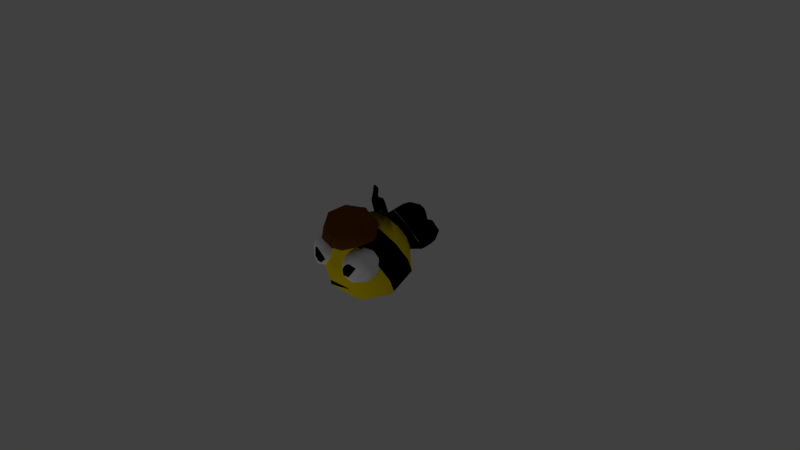 # Source: Bill_Model.blend  (saved by Blender 2.79.0; exported with 4.5.12 LTS)
import bpy
from mathutils import Matrix  # noqa: F401  (used for matrix-valued properties, if any)

bpy.ops.wm.read_factory_settings(use_empty=True)
scene = bpy.context.scene
scene.name = 'Scene'

# ---- collections
col_collection_1 = bpy.data.collections.new('Collection 1'); scene.collection.children.link(col_collection_1)

# ---- materials (node trees are filled in below, after node groups)
mat_material_004 = bpy.data.materials.new('Material.004')
mat_material_004.alpha_threshold = 0.0
mat_material_004.use_transparent_shadow = False
mat_material_004.diffuse_color = (1.0, 1.0, 1.0, 1.0)
mat_material_004.roughness = 0.5
mat_stripe = bpy.data.materials.new('Stripe')
mat_stripe.alpha_threshold = 0.0
mat_stripe.use_transparent_shadow = False
mat_stripe.diffuse_color = (0.0, 0.0, 0.0, 1.0)
mat_stripe.roughness = 0.5
mat_stripe.specular_intensity = 0.563
mat_body = bpy.data.materials.new('Body')
mat_body.alpha_threshold = 0.0
mat_body.use_transparent_shadow = False
mat_body.diffuse_color = (1.0, 0.7731, 0.003165, 1.0)
mat_body.roughness = 0.5
mat_pupil = bpy.data.materials.new('Pupil')
mat_pupil.alpha_threshold = 0.0
mat_pupil.use_transparent_shadow = False
mat_pupil.diffuse_color = (0.0, 0.0, 0.0, 1.0)
mat_pupil.roughness = 0.5
mat_eyeball = bpy.data.materials.new('Eyeball')
mat_eyeball.alpha_threshold = 0.0
mat_eyeball.use_transparent_shadow = False
mat_eyeball.diffuse_color = (1.0, 1.0, 1.0, 1.0)
mat_eyeball.roughness = 0.5
mat_eyeball.specular_intensity = 0.0
mat_hat = bpy.data.materials.new('Hat')
mat_hat.alpha_threshold = 0.0
mat_hat.use_transparent_shadow = False
mat_hat.diffuse_color = (0.1662, 0.05107, 0.0, 1.0)
mat_hat.roughness = 0.5
mat_hat.specular_intensity = 0.0

# ---- material node trees

# ---- world
world_world = bpy.data.worlds.new('World'); scene.world = world_world
world_world.color = (0.05088, 0.05088, 0.05088)
world_world.use_sun_shadow = False
world_world.sun_shadow_jitter_overblur = 0.0
world_world.cycles.sampling_method = 'MANUAL'

# ---- cameras
cam_camera = bpy.data.cameras.new('Camera')
cam_camera.clip_end = 100.0
cam_camera.lens = 35.0
cam_camera.sensor_width = 32.0
cam_camera.sensor_height = 18.0
cam_camera.ortho_scale = 7.314
cam_camera.dof.focus_distance = 0.0
cam_camera.dof.aperture_fstop = 128.0

# ---- lights
light_lamp = bpy.data.lights.new('Lamp', 'POINT')
light_lamp.transmission_factor = 0.0
light_lamp.cutoff_distance = 30.0
light_lamp.energy = 100.0
light_lamp.shadow_buffer_clip_start = 1.001
light_lamp.shadow_soft_size = 0.1
light_lamp.shadow_maximum_resolution = 0.006
light_lamp.use_absolute_resolution = True

# ---- meshes
me_sphere = bpy.data.meshes.new('Sphere')
me_sphere.from_pydata([(6.645e-05, 0.3523, 0.4628), (6.645e-05, 0.5358, 0.183), (6.645e-05, 0.3237, -0.4696), (0.1716, 0.3044, 0.4668), (0.2776, 0.4614, 0.183), (0.2776, 0.4614, -0.1778), (0.07294, 0.3258, -0.4676), (0.2972, 0.1752, 0.4754), (0.4808, 0.2582, 0.183), (0.4808, 0.2582, -0.1778), (0.1744, 0.1501, -0.4893), (0.3432, 0.0007262, 0.4817), (0.5552, -0.01935, 0.183), (0.5552, -0.01935, -0.1778), (0.2116, -0.04331, -0.4932), (0.2972, -0.1742, 0.4828), (0.4808, -0.2969, 0.183), (0.4808, -0.2969, -0.1778), (0.1744, -0.2367, -0.4972), (0.1716, -0.3047, 0.4812), (0.2776, -0.5001, 0.183), (0.2776, -0.5001, -0.1778), (0.07294, -0.3782, -0.5001), (6.643e-05, -0.3536, 0.491), (6.643e-05, -0.5745, 0.183), (6.643e-05, -0.5745, -0.1778), (6.646e-05, -0.3624, -0.4696), (0.0, 0.2074, 0.626), (6.648e-05, 0.5358, -0.1778), (6.645e-05, -0.01935, -0.5811), (0.3134, -0.2094, -0.599), (0.3123, -0.3612, -0.6021), (0.3134, -0.2094, -0.599), (0.3123, -0.3612, -0.6021), (6.645e-05, 0.3237, -0.4696), (0.07294, 0.2916, -0.4864), (0.3624, 0.2833, 0.05755), (0.3208, 0.1805, 0.08392), (0.2748, 0.107, 0.168), (0.2367, 0.08699, 0.2891), (0.2169, 0.1552, 0.4109), (0.3885, 0.388, 0.096), (0.4589, 0.2987, 0.1126), (0.4879, 0.2072, 0.1792), (0.4677, 0.1379, 0.2781), (0.4038, 0.1098, 0.3829), (0.3133, 0.1488, 0.4667), (0.4737, 0.3903, 0.1783), (0.5136, 0.3659, 0.293), (0.5038, 0.3709, 0.372), (0.4191, 0.2663, 0.4932), (0.3282, 0.2296, 0.529), (0.3921, 0.4665, 0.1889), (0.3722, 0.4978, 0.3115), (0.3059, 0.466, 0.4225), (0.2569, 0.4074, 0.5105), (0.2187, 0.316, 0.5312), (0.2205, 0.2397, 0.4978), (0.2956, 0.4511, 0.1339), (0.2051, 0.471, 0.2161), (0.1412, 0.4426, 0.3205), (0.1211, 0.3758, 0.4138), (0.1501, 0.3138, 0.4767), (0.2808, 0.3595, 0.0682), (0.1794, 0.3124, 0.1024), (0.1115, 0.2593, 0.1893), (0.09536, 0.2242, 0.3034), (0.1352, 0.2396, 0.4147), (0.2064, 0.3993, 0.4561), (0.3423, 0.3491, 0.499), (0.2776, 0.4614, 0.183), (0.2776, 0.4614, -0.1778), (6.645e-05, 0.5358, 0.183), (6.648e-05, 0.5358, -0.1778), (0.05382, 0.08505, 0.6146), (0.2555, -0.2175, 0.4822), (6.641e-05, 0.1452, 0.6481), (-0.02206, 0.4733, -0.1586), (-0.005866, 0.6824, -0.1304), (0.2568, 0.4664, -0.1367), (0.2091, 0.6919, -0.08995), (0.3549, 0.4724, 0.01595), (0.2973, 0.6981, 0.04648), (0.2563, 0.4792, 0.1671), (0.209, 0.7028, 0.1941), (-0.02194, 0.4849, 0.2391), (-0.005877, 0.6953, 0.2797), (-0.02224, 0.551, -0.2849), (0.296, 0.5313, -0.2024), (0.4256, 0.5407, -5.146e-07), (0.296, 0.5491, 0.2127), (-0.02223, 0.5625, 0.3779), (-0.02187, 0.6214, -0.2838), (0.296, 0.6163, -0.2028), (0.4256, 0.6256, -0.001261), (0.296, 0.6333, 0.2131), (-0.02225, 0.6628, 0.3816), (0.1635, 0.4838, 0.25), (0.118, 0.6972, 0.2801), (0.1623, 0.5647, 0.3497), (0.1623, 0.6488, 0.357), (0.07294, 0.349, -0.4263), (0.1744, 0.1733, -0.448), (0.2116, -0.02007, -0.4519), (0.1744, -0.2134, -0.4559), (0.07294, -0.355, -0.4587), (0.196, 0.4143, -0.5273), (0.2384, 0.2284, -0.5493), (0.2782, 0.02111, -0.5535), (0.3134, -0.1862, -0.5577), (0.3123, -0.3379, -0.5608), (0.196, 0.4143, -0.5273), (0.2384, 0.2284, -0.5493), (0.2782, 0.02111, -0.5535), (0.3134, -0.1862, -0.5577), (0.3123, -0.3379, -0.5608), (0.2625, 0.429, -0.6379), (0.3062, 0.2727, -0.6411), (0.3472, 0.0617, -0.6453), (0.3834, -0.1542, -0.6498), (0.3823, -0.3104, -0.6529), (0.3221, 0.4236, -0.7057), (0.3632, 0.2773, -0.7086), (0.4735, 0.1259, -0.7333), (0.4358, -0.1244, -0.7168), (0.4347, -0.2713, -0.7198), (0.4195, 0.3527, -0.7696), (0.4345, 0.2613, -0.7879), (0.4485, 0.2062, -0.7747), (0.4616, 0.04098, -0.7908), (0.4782, -0.06068, -0.7929), (0.501, -0.1323, -0.7943), (0.09088, 0.3538, -0.4069), (0.1944, 0.1776, -0.4306), (0.2317, -0.01879, -0.4342), (0.1898, -0.2168, -0.4341), (0.08591, -0.36, -0.4358), (0.2139, 0.4191, -0.5079), (0.2579, 0.2328, -0.5313), (0.2988, 0.02307, -0.5363), (0.3298, -0.1888, -0.5365), (0.3253, -0.3429, -0.5378), (0.2175, 0.4186, -0.5118), (0.2594, 0.2323, -0.5329), (0.2989, 0.02446, -0.5366), (0.3346, -0.1851, -0.5412), (0.3338, -0.3384, -0.5446), (0.2833, 0.4337, -0.6216), (0.3259, 0.2773, -0.6234), (0.366, 0.06463, -0.6264), (0.4039, -0.1535, -0.6323), (0.4037, -0.3109, -0.6367), (0.3415, 0.428, -0.6877), (0.3815, 0.2826, -0.6897), (0.4933, 0.1298, -0.7156), (0.4566, -0.1239, -0.6998), (0.4558, -0.2712, -0.7032), (0.4375, 0.3552, -0.7499), (0.4541, 0.2692, -0.7714), (0.4686, 0.2175, -0.761), (0.4878, 0.03966, -0.7846), (0.503, -0.06095, -0.7826), (0.5216, -0.1306, -0.7771), (0.261, 0.4467, 0.4379), (0.394, 0.4098, 0.411), (0.2961, 0.3046, 0.519), (0.166, 0.347, 0.4731), (0.2763, -0.1959, 0.4825), (0.01962, 0.1527, 0.6216), (0.1395, -0.01434, 0.543), (0.1464, 0.006222, 0.5434)], [], [(2, 28, 5, 6), (1, 0, 3, 4), (29, 2, 6), (4, 5, 71, 70), (0, 27, 3), (6, 5, 9, 10), (29, 6, 10), (5, 4, 8, 9), (3, 27, 7), (10, 9, 13, 14), (8, 7, 11, 12), (29, 10, 14), (9, 8, 12, 13), (7, 27, 11), (14, 13, 17, 18), (12, 11, 15, 16), (29, 14, 18), (13, 12, 16, 17), (11, 27, 170, 15), (18, 17, 21, 22), (16, 15, 167, 75, 19, 20), (29, 18, 22), (17, 16, 20, 21), (22, 21, 25, 26), (20, 19, 23, 24), (29, 22, 26), (21, 20, 24, 25), (19, 74, 76, 23), (31, 30, 32, 33), (6, 2, 34, 35), (36, 41, 42), (57, 40, 46), (39, 38, 44, 45), (37, 36, 42, 43), (40, 39, 45, 46), (38, 37, 43, 44), (57, 46, 51), (45, 44, 49, 50), (43, 42, 47, 48), (46, 45, 50, 51), (44, 43, 48, 49), (42, 41, 47), (50, 49, 164), (48, 47, 52, 53), (51, 165, 56), (49, 48, 53, 54), (47, 41, 52), (57, 51, 56), (53, 52, 58, 59), (56, 55, 68, 166), (54, 53, 59, 60), (52, 41, 58), (57, 56, 62), (55, 54, 163, 68), (62, 61, 66, 67), (60, 59, 64, 65), (58, 41, 63), (57, 62, 67), (61, 60, 65, 66), (59, 58, 63, 64), (67, 66, 39, 40), (65, 64, 37, 38), (63, 41, 36), (57, 67, 40), (66, 65, 38, 39), (64, 63, 36, 37), (68, 163, 61), (56, 165, 69, 55), (69, 164, 54, 55), (68, 61, 62, 166), (73, 72, 70, 71), (1, 4, 70, 72), (28, 1, 72, 73), (5, 28, 73, 71), (76, 74, 168, 27), (75, 169, 74, 19), (92, 78, 80, 93), (93, 80, 82, 94), (94, 82, 84, 95), (100, 98, 86, 96), (80, 78, 86, 98, 84, 82), (85, 77, 79, 81, 83, 97), (97, 99, 91, 85), (81, 89, 90, 83), (79, 88, 89, 81), (77, 87, 88, 79), (99, 100, 96, 91), (89, 94, 95, 90), (88, 93, 94, 89), (87, 92, 93, 88), (90, 95, 100, 99), (83, 90, 99, 97), (95, 84, 98, 100), (105, 104, 109, 110), (102, 101, 106, 107), (103, 102, 107, 108), (104, 103, 108, 109), (109, 108, 113, 114), (107, 106, 111, 112), (108, 107, 112, 113), (114, 113, 118, 119), (112, 111, 116, 117), (115, 114, 119, 120), (113, 112, 117, 118), (119, 118, 123, 124), (117, 116, 121, 122), (120, 119, 124, 125), (118, 117, 122, 123), (123, 122, 127, 128), (122, 121, 126, 127), (125, 124, 130, 131), (124, 123, 129, 130), (136, 141, 140, 135), (133, 138, 137, 132), (134, 139, 138, 133), (135, 140, 139, 134), (140, 145, 144, 139), (138, 143, 142, 137), (139, 144, 143, 138), (145, 150, 149, 144), (143, 148, 147, 142), (146, 151, 150, 145), (144, 149, 148, 143), (150, 155, 154, 149), (148, 153, 152, 147), (151, 156, 155, 150), (149, 154, 153, 148), (154, 159, 158, 153), (153, 158, 157, 152), (156, 162, 161, 155), (155, 161, 160, 154), (101, 102, 133, 132), (102, 103, 134, 133), (103, 104, 135, 134), (104, 105, 136, 135), (110, 109, 140, 141), (105, 110, 141, 136), (106, 101, 132, 137), (114, 115, 146, 145), (109, 114, 145, 140), (111, 106, 137, 142), (116, 111, 142, 147), (115, 120, 151, 146), (121, 116, 147, 152), (120, 125, 156, 151), (127, 126, 157, 158), (128, 127, 158, 159), (123, 128, 159, 154), (126, 121, 152, 157), (130, 129, 160, 161), (131, 130, 161, 162), (125, 131, 162, 156), (129, 123, 154, 160), (165, 50, 69), (50, 165, 51), (164, 69, 50), (164, 49, 54), (60, 163, 54), (61, 163, 60), (168, 74, 169, 170, 27), (169, 75, 167, 15, 170), (166, 62, 56)])
me_sphere.polygons.foreach_set('use_smooth', [True] * 162)
me_sphere.polygons.foreach_set('material_index', [2, 2, 2, 2, 2, 2, 2, 1, 2, 2, 2, 2, 1, 2, 2, 2, 2, 1, 2, 2, 2, 2, 1, 2, 2, 2, 1, 2, 2, 2, 4, 4, 4, 4, 4, 4, 4, 4, 4, 4, 4, 4, 4, 4, 4, 4, 4, 4, 4, 3, 4, 4, 4, 3, 4, 4, 4, 4, 4, 4, 4, 4, 4, 4, 4, 4, 4, 3, 3, 4, 1, 2, 2, 2, 1, 2, 5, 5, 5, 5, 5, 5, 5, 5, 5, 5, 5, 5, 5, 5, 5, 5, 5, 1, 1, 1, 1, 2, 2, 2, 1, 1, 1, 1, 1, 1, 1, 1, 1, 1, 1, 1, 1, 1, 1, 1, 2, 2, 2, 1, 1, 1, 1, 1, 1, 1, 1, 1, 1, 1, 1, 1, 1, 1, 1, 1, 1, 1, 1, 2, 2, 1, 1, 1, 1, 1, 1, 1, 1, 1, 1, 1, 1, 4, 4, 4, 4, 4, 4, 1, 2, 4])
_k = set([(70, 71)])
me_sphere.attributes.new('sharp_edge', 'BOOLEAN', 'EDGE').data.foreach_set('value', [ (min(e.vertices), max(e.vertices)) in _k for e in me_sphere.edges])
_k = {(4, 5): 1.0, (8, 9): 1.0, (5, 9): 1.0, (4, 8): 1.0, (70, 71): 1.0, (70, 72): 1.0, (72, 73): 1.0, (71, 73): 1.0}
me_sphere.attributes.new('crease_edge', 'FLOAT', 'EDGE').data.foreach_set('value', [_k.get((min(e.vertices), max(e.vertices)), 0.0) for e in me_sphere.edges])
me_sphere.materials.append(mat_material_004)
me_sphere.materials.append(mat_stripe)
me_sphere.materials.append(mat_body)
me_sphere.materials.append(mat_pupil)
me_sphere.materials.append(mat_eyeball)
me_sphere.materials.append(mat_hat)
me_sphere.use_remesh_preserve_volume = False
me_sphere.use_remesh_preserve_attributes = False
me_sphere.use_mirror_vertex_groups = False
me_sphere.update()

# ---- objects
ob_sphere = bpy.data.objects.new('Sphere', me_sphere)
ob_lamp = bpy.data.objects.new('Lamp', light_lamp)
ob_camera = bpy.data.objects.new('Camera', cam_camera)

# ---- transforms, parenting, visibility, modifiers, constraints
ob_sphere.location = (0.0, 0.0, 0.0)
ob_sphere.rotation_euler = (2.083, 1.935e-16, 3.309e-16)
ob_sphere.lineart.crease_threshold = 0.0
_vg = ob_sphere.vertex_groups.new(name='Group')
_m = ob_sphere.modifiers.new('Mirror', 'MIRROR')
_m.use_clip = True
_m = ob_sphere.modifiers.new('Subsurf', 'SUBSURF')
_m.show_render = False
_m.uv_smooth = 'PRESERVE_CORNERS'
_m.quality = 2
_m.show_only_control_edges = False
ob_lamp.location = (-0.02322, -7.405, -3.922)
ob_lamp.rotation_euler = (0.6503, 0.05522, 1.866)
ob_lamp.lock_rotations_4d = False
ob_lamp.empty_display_type = 'ARROWS'
ob_lamp.color = (0.0, 0.0, 0.0, 0.0)
ob_lamp.lineart.crease_threshold = 0.0
ob_camera.location = (7.481, -6.508, 5.344)
ob_camera.rotation_euler = (1.109, 0.0, 0.8149)
ob_camera.lock_rotations_4d = False
ob_camera.empty_display_type = 'ARROWS'
ob_camera.color = (0.0, 0.0, 0.0, 0.0)
ob_camera.display_type = 'WIRE'
ob_camera.lineart.crease_threshold = 0.0

# ---- collection membership
col_collection_1.objects.link(ob_sphere)
col_collection_1.objects.link(ob_lamp)
col_collection_1.objects.link(ob_camera)

# ---- scene / render settings (as saved in the file)
scene.camera = ob_camera
scene.frame_start = 1; scene.frame_end = 250; scene.frame_set(137)
scene.render.engine = 'BLENDER_EEVEE_NEXT'
scene.render.resolution_percentage = 50
scene.render.dither_intensity = 0.0
scene.cycles.use_denoising = False
scene.cycles.samples = 128
scene.cycles.sampling_pattern = 'TABULATED_SOBOL'
scene.cycles.use_adaptive_sampling = False
scene.cycles.use_light_tree = False
scene.cycles.blur_glossy = 0.0
scene.cycles.sample_clamp_indirect = 0.0
scene.view_settings.view_transform = 'Standard'
bpy.context.view_layer.update()
